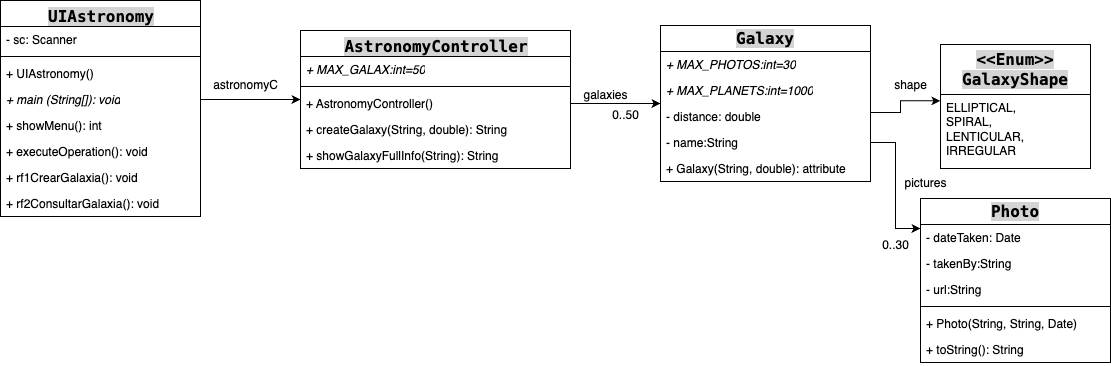

The diagram above was exported from draw.io. Its source (the exported page's mxGraphModel, read from the mxfile embedded in the PNG):
<mxGraphModel dx="1993" dy="1118" grid="1" gridSize="10" guides="1" tooltips="1" connect="1" arrows="1" fold="1" page="1" pageScale="1" pageWidth="850" pageHeight="1100" math="0" shadow="0">
  <root>
    <mxCell id="0" />
    <mxCell id="1" parent="0" />
    <mxCell id="2" value="&lt;div style=&quot;background-color:#ffffff;padding:0px 0px 0px 2px;&quot;&gt;&lt;div style=&quot;font-family: Menlo; font-size: 12pt; white-space: pre;&quot;&gt;&lt;p style=&quot;background-color:#e8f2fe;margin:0;&quot;&gt;&lt;span style=&quot;background-color: rgb(212, 212, 212);&quot;&gt;UIAstronomy&lt;/span&gt;&lt;/p&gt;&lt;/div&gt;&lt;/div&gt;" style="swimlane;fontStyle=1;align=center;verticalAlign=top;childLayout=stackLayout;horizontal=1;startSize=26;horizontalStack=0;resizeParent=1;resizeParentMax=0;resizeLast=0;collapsible=1;marginBottom=0;whiteSpace=wrap;html=1;" vertex="1" parent="1">
      <mxGeometry x="140" y="190" width="200" height="216" as="geometry" />
    </mxCell>
    <mxCell id="3" value="- sc: Scanner" style="text;strokeColor=none;fillColor=none;align=left;verticalAlign=top;spacingLeft=4;spacingRight=4;overflow=hidden;rotatable=0;points=[[0,0.5],[1,0.5]];portConstraint=eastwest;whiteSpace=wrap;html=1;" vertex="1" parent="2">
      <mxGeometry y="26" width="200" height="26" as="geometry" />
    </mxCell>
    <mxCell id="4" value="" style="line;strokeWidth=1;fillColor=none;align=left;verticalAlign=middle;spacingTop=-1;spacingLeft=3;spacingRight=3;rotatable=0;labelPosition=right;points=[];portConstraint=eastwest;strokeColor=inherit;" vertex="1" parent="2">
      <mxGeometry y="52" width="200" height="8" as="geometry" />
    </mxCell>
    <mxCell id="5" value="+ UIAstronomy()" style="text;strokeColor=none;fillColor=none;align=left;verticalAlign=top;spacingLeft=4;spacingRight=4;overflow=hidden;rotatable=0;points=[[0,0.5],[1,0.5]];portConstraint=eastwest;whiteSpace=wrap;html=1;" vertex="1" parent="2">
      <mxGeometry y="60" width="200" height="26" as="geometry" />
    </mxCell>
    <mxCell id="6" value="&lt;i&gt;+ main (String[]): void&lt;/i&gt;" style="text;strokeColor=none;fillColor=none;align=left;verticalAlign=top;spacingLeft=4;spacingRight=4;overflow=hidden;rotatable=0;points=[[0,0.5],[1,0.5]];portConstraint=eastwest;whiteSpace=wrap;html=1;" vertex="1" parent="2">
      <mxGeometry y="86" width="200" height="26" as="geometry" />
    </mxCell>
    <mxCell id="7" value="+ showMenu(): int" style="text;strokeColor=none;fillColor=none;align=left;verticalAlign=top;spacingLeft=4;spacingRight=4;overflow=hidden;rotatable=0;points=[[0,0.5],[1,0.5]];portConstraint=eastwest;whiteSpace=wrap;html=1;" vertex="1" parent="2">
      <mxGeometry y="112" width="200" height="26" as="geometry" />
    </mxCell>
    <mxCell id="8" value="+ executeOperation(): void" style="text;strokeColor=none;fillColor=none;align=left;verticalAlign=top;spacingLeft=4;spacingRight=4;overflow=hidden;rotatable=0;points=[[0,0.5],[1,0.5]];portConstraint=eastwest;whiteSpace=wrap;html=1;" vertex="1" parent="2">
      <mxGeometry y="138" width="200" height="26" as="geometry" />
    </mxCell>
    <mxCell id="9" value="+ rf1CrearGalaxia(): void" style="text;strokeColor=none;fillColor=none;align=left;verticalAlign=top;spacingLeft=4;spacingRight=4;overflow=hidden;rotatable=0;points=[[0,0.5],[1,0.5]];portConstraint=eastwest;whiteSpace=wrap;html=1;" vertex="1" parent="2">
      <mxGeometry y="164" width="200" height="26" as="geometry" />
    </mxCell>
    <mxCell id="10" value="+ rf2ConsultarGalaxia(): void" style="text;strokeColor=none;fillColor=none;align=left;verticalAlign=top;spacingLeft=4;spacingRight=4;overflow=hidden;rotatable=0;points=[[0,0.5],[1,0.5]];portConstraint=eastwest;whiteSpace=wrap;html=1;" vertex="1" parent="2">
      <mxGeometry y="190" width="200" height="26" as="geometry" />
    </mxCell>
    <mxCell id="11" value="&lt;div style=&quot;background-color:#ffffff;padding:0px 0px 0px 2px;&quot;&gt;&lt;div style=&quot;font-family: Menlo; font-size: 12pt; white-space: pre;&quot;&gt;&lt;p style=&quot;background-color:#e8f2fe;margin:0;&quot;&gt;&lt;span style=&quot;background-color: rgb(212, 212, 212);&quot;&gt;AstronomyController&lt;/span&gt;&lt;/p&gt;&lt;/div&gt;&lt;/div&gt;" style="swimlane;fontStyle=1;align=center;verticalAlign=top;childLayout=stackLayout;horizontal=1;startSize=26;horizontalStack=0;resizeParent=1;resizeParentMax=0;resizeLast=0;collapsible=1;marginBottom=0;whiteSpace=wrap;html=1;" vertex="1" parent="1">
      <mxGeometry x="440" y="220" width="270" height="138" as="geometry" />
    </mxCell>
    <mxCell id="12" value="&lt;i&gt;+ MAX_GALAX:int=50&lt;/i&gt;" style="text;strokeColor=none;fillColor=none;align=left;verticalAlign=top;spacingLeft=4;spacingRight=4;overflow=hidden;rotatable=0;points=[[0,0.5],[1,0.5]];portConstraint=eastwest;whiteSpace=wrap;html=1;" vertex="1" parent="11">
      <mxGeometry y="26" width="270" height="26" as="geometry" />
    </mxCell>
    <mxCell id="13" value="" style="line;strokeWidth=1;fillColor=none;align=left;verticalAlign=middle;spacingTop=-1;spacingLeft=3;spacingRight=3;rotatable=0;labelPosition=right;points=[];portConstraint=eastwest;strokeColor=inherit;" vertex="1" parent="11">
      <mxGeometry y="52" width="270" height="8" as="geometry" />
    </mxCell>
    <mxCell id="14" value="+ AstronomyController()" style="text;strokeColor=none;fillColor=none;align=left;verticalAlign=top;spacingLeft=4;spacingRight=4;overflow=hidden;rotatable=0;points=[[0,0.5],[1,0.5]];portConstraint=eastwest;whiteSpace=wrap;html=1;" vertex="1" parent="11">
      <mxGeometry y="60" width="270" height="26" as="geometry" />
    </mxCell>
    <mxCell id="15" value="+ createGalaxy(String, double): String" style="text;strokeColor=none;fillColor=none;align=left;verticalAlign=top;spacingLeft=4;spacingRight=4;overflow=hidden;rotatable=0;points=[[0,0.5],[1,0.5]];portConstraint=eastwest;whiteSpace=wrap;html=1;" vertex="1" parent="11">
      <mxGeometry y="86" width="270" height="26" as="geometry" />
    </mxCell>
    <mxCell id="16" value="+ showGalaxyFullInfo(String): String" style="text;strokeColor=none;fillColor=none;align=left;verticalAlign=top;spacingLeft=4;spacingRight=4;overflow=hidden;rotatable=0;points=[[0,0.5],[1,0.5]];portConstraint=eastwest;whiteSpace=wrap;html=1;" vertex="1" parent="11">
      <mxGeometry y="112" width="270" height="26" as="geometry" />
    </mxCell>
    <mxCell id="17" value="&lt;span style=&quot;font-family: Menlo; font-size: 16px; font-weight: 700; white-space: pre; background-color: rgb(212, 212, 212);&quot;&gt;Galaxy&lt;/span&gt;" style="swimlane;fontStyle=0;childLayout=stackLayout;horizontal=1;startSize=26;fillColor=none;horizontalStack=0;resizeParent=1;resizeParentMax=0;resizeLast=0;collapsible=1;marginBottom=0;whiteSpace=wrap;html=1;" vertex="1" parent="1">
      <mxGeometry x="800" y="215" width="210" height="156" as="geometry" />
    </mxCell>
    <mxCell id="18" value="&lt;i&gt;+ MAX_PHOTOS:int=30&lt;/i&gt;" style="text;strokeColor=none;fillColor=none;align=left;verticalAlign=top;spacingLeft=4;spacingRight=4;overflow=hidden;rotatable=0;points=[[0,0.5],[1,0.5]];portConstraint=eastwest;whiteSpace=wrap;html=1;" vertex="1" parent="17">
      <mxGeometry y="26" width="210" height="26" as="geometry" />
    </mxCell>
    <mxCell id="19" value="&lt;i&gt;+ MAX_PLANETS:int=1000&lt;/i&gt;" style="text;strokeColor=none;fillColor=none;align=left;verticalAlign=top;spacingLeft=4;spacingRight=4;overflow=hidden;rotatable=0;points=[[0,0.5],[1,0.5]];portConstraint=eastwest;whiteSpace=wrap;html=1;" vertex="1" parent="17">
      <mxGeometry y="52" width="210" height="26" as="geometry" />
    </mxCell>
    <mxCell id="20" value="- distance: double" style="text;strokeColor=none;fillColor=none;align=left;verticalAlign=top;spacingLeft=4;spacingRight=4;overflow=hidden;rotatable=0;points=[[0,0.5],[1,0.5]];portConstraint=eastwest;whiteSpace=wrap;html=1;" vertex="1" parent="17">
      <mxGeometry y="78" width="210" height="26" as="geometry" />
    </mxCell>
    <mxCell id="21" value="- name:String" style="text;strokeColor=none;fillColor=none;align=left;verticalAlign=top;spacingLeft=4;spacingRight=4;overflow=hidden;rotatable=0;points=[[0,0.5],[1,0.5]];portConstraint=eastwest;whiteSpace=wrap;html=1;" vertex="1" parent="17">
      <mxGeometry y="104" width="210" height="26" as="geometry" />
    </mxCell>
    <mxCell id="22" value="+ Galaxy(String, double): attribute" style="text;strokeColor=none;fillColor=none;align=left;verticalAlign=top;spacingLeft=4;spacingRight=4;overflow=hidden;rotatable=0;points=[[0,0.5],[1,0.5]];portConstraint=eastwest;whiteSpace=wrap;html=1;" vertex="1" parent="17">
      <mxGeometry y="130" width="210" height="26" as="geometry" />
    </mxCell>
    <mxCell id="23" style="edgeStyle=orthogonalEdgeStyle;rounded=0;orthogonalLoop=1;jettySize=auto;html=1;exitX=1;exitY=0.5;exitDx=0;exitDy=0;entryX=0;entryY=0.5;entryDx=0;entryDy=0;" edge="1" source="6" target="11" parent="1">
      <mxGeometry relative="1" as="geometry" />
    </mxCell>
    <mxCell id="24" value="astronomyC" style="text;html=1;align=center;verticalAlign=middle;resizable=0;points=[];autosize=1;strokeColor=none;fillColor=none;" vertex="1" parent="1">
      <mxGeometry x="340" y="260" width="90" height="30" as="geometry" />
    </mxCell>
    <mxCell id="25" style="edgeStyle=orthogonalEdgeStyle;rounded=0;orthogonalLoop=1;jettySize=auto;html=1;exitX=1;exitY=0.5;exitDx=0;exitDy=0;entryX=0;entryY=0.5;entryDx=0;entryDy=0;" edge="1" source="14" target="17" parent="1">
      <mxGeometry relative="1" as="geometry" />
    </mxCell>
    <mxCell id="26" value="&lt;span style=&quot;font-family: Menlo; font-size: 16px; font-weight: 700; white-space: pre; background-color: rgb(212, 212, 212);&quot;&gt;&amp;lt;&amp;lt;Enum&amp;gt;&amp;gt;&lt;/span&gt;&lt;div&gt;&lt;span style=&quot;font-family: Menlo; font-size: 16px; font-weight: 700; white-space: pre; background-color: rgb(212, 212, 212);&quot;&gt;GalaxyShape&lt;/span&gt;&lt;/div&gt;" style="swimlane;fontStyle=0;childLayout=stackLayout;horizontal=1;startSize=50;fillColor=none;horizontalStack=0;resizeParent=1;resizeParentMax=0;resizeLast=0;collapsible=1;marginBottom=0;whiteSpace=wrap;html=1;" vertex="1" parent="1">
      <mxGeometry x="1080" y="234" width="150" height="124" as="geometry" />
    </mxCell>
    <mxCell id="27" value="&lt;div&gt;ELLIPTICAL,&amp;nbsp;&lt;/div&gt;&lt;div&gt;&lt;span style=&quot;white-space: normal;&quot;&gt;SPIRAL,&amp;nbsp;&lt;/span&gt;&lt;/div&gt;&lt;div&gt;&lt;span style=&quot;background-color: initial;&quot;&gt;LENTICULAR,&amp;nbsp;&lt;/span&gt;&lt;/div&gt;&lt;div&gt;&lt;span style=&quot;background-color: initial;&quot;&gt;IRREGULAR&lt;/span&gt;&lt;/div&gt;" style="text;strokeColor=none;fillColor=none;align=left;verticalAlign=top;spacingLeft=4;spacingRight=4;overflow=hidden;rotatable=0;points=[[0,0.5],[1,0.5]];portConstraint=eastwest;whiteSpace=wrap;html=1;" vertex="1" parent="26">
      <mxGeometry y="50" width="150" height="74" as="geometry" />
    </mxCell>
    <mxCell id="28" style="edgeStyle=orthogonalEdgeStyle;rounded=0;orthogonalLoop=1;jettySize=auto;html=1;exitX=1;exitY=0.5;exitDx=0;exitDy=0;entryX=0;entryY=0.086;entryDx=0;entryDy=0;entryPerimeter=0;" edge="1" source="20" target="27" parent="1">
      <mxGeometry relative="1" as="geometry">
        <mxPoint x="1030" y="288.57" as="sourcePoint" />
        <mxPoint x="1070" y="289" as="targetPoint" />
        <Array as="points">
          <mxPoint x="1040" y="302" />
          <mxPoint x="1040" y="290" />
        </Array>
      </mxGeometry>
    </mxCell>
    <mxCell id="29" value="shape" style="text;html=1;align=center;verticalAlign=middle;resizable=0;points=[];autosize=1;strokeColor=none;fillColor=none;" vertex="1" parent="1">
      <mxGeometry x="1020" y="260" width="60" height="30" as="geometry" />
    </mxCell>
    <mxCell id="30" value="galaxies" style="text;html=1;align=center;verticalAlign=middle;resizable=0;points=[];autosize=1;strokeColor=none;fillColor=none;" vertex="1" parent="1">
      <mxGeometry x="710" y="270" width="70" height="30" as="geometry" />
    </mxCell>
    <mxCell id="31" value="0..50" style="text;html=1;align=center;verticalAlign=middle;resizable=0;points=[];autosize=1;strokeColor=none;fillColor=none;" vertex="1" parent="1">
      <mxGeometry x="740" y="290" width="50" height="30" as="geometry" />
    </mxCell>
    <mxCell id="32" value="&lt;span style=&quot;font-family: Menlo; font-size: 16px; font-weight: 700; white-space: pre; background-color: rgb(212, 212, 212);&quot;&gt;Photo&lt;/span&gt;" style="swimlane;fontStyle=0;childLayout=stackLayout;horizontal=1;startSize=26;fillColor=none;horizontalStack=0;resizeParent=1;resizeParentMax=0;resizeLast=0;collapsible=1;marginBottom=0;whiteSpace=wrap;html=1;" vertex="1" parent="1">
      <mxGeometry x="1060" y="388" width="190" height="164" as="geometry" />
    </mxCell>
    <mxCell id="33" value="- dateTaken: Date" style="text;strokeColor=none;fillColor=none;align=left;verticalAlign=top;spacingLeft=4;spacingRight=4;overflow=hidden;rotatable=0;points=[[0,0.5],[1,0.5]];portConstraint=eastwest;whiteSpace=wrap;html=1;" vertex="1" parent="32">
      <mxGeometry y="26" width="190" height="26" as="geometry" />
    </mxCell>
    <mxCell id="34" value="- takenBy:String" style="text;strokeColor=none;fillColor=none;align=left;verticalAlign=top;spacingLeft=4;spacingRight=4;overflow=hidden;rotatable=0;points=[[0,0.5],[1,0.5]];portConstraint=eastwest;whiteSpace=wrap;html=1;" vertex="1" parent="32">
      <mxGeometry y="52" width="190" height="26" as="geometry" />
    </mxCell>
    <mxCell id="35" value="- url:String" style="text;strokeColor=none;fillColor=none;align=left;verticalAlign=top;spacingLeft=4;spacingRight=4;overflow=hidden;rotatable=0;points=[[0,0.5],[1,0.5]];portConstraint=eastwest;whiteSpace=wrap;html=1;" vertex="1" parent="32">
      <mxGeometry y="78" width="190" height="26" as="geometry" />
    </mxCell>
    <mxCell id="36" value="" style="line;strokeWidth=1;fillColor=none;align=left;verticalAlign=middle;spacingTop=-1;spacingLeft=3;spacingRight=3;rotatable=0;labelPosition=right;points=[];portConstraint=eastwest;strokeColor=inherit;" vertex="1" parent="32">
      <mxGeometry y="104" width="190" height="8" as="geometry" />
    </mxCell>
    <mxCell id="37" value="+ Photo(String, String, Date)" style="text;strokeColor=none;fillColor=none;align=left;verticalAlign=top;spacingLeft=4;spacingRight=4;overflow=hidden;rotatable=0;points=[[0,0.5],[1,0.5]];portConstraint=eastwest;whiteSpace=wrap;html=1;" vertex="1" parent="32">
      <mxGeometry y="112" width="190" height="26" as="geometry" />
    </mxCell>
    <mxCell id="38" value="+ toString(): String" style="text;strokeColor=none;fillColor=none;align=left;verticalAlign=top;spacingLeft=4;spacingRight=4;overflow=hidden;rotatable=0;points=[[0,0.5],[1,0.5]];portConstraint=eastwest;whiteSpace=wrap;html=1;" vertex="1" parent="32">
      <mxGeometry y="138" width="190" height="26" as="geometry" />
    </mxCell>
    <mxCell id="39" style="edgeStyle=orthogonalEdgeStyle;rounded=0;orthogonalLoop=1;jettySize=auto;html=1;exitX=1;exitY=0.5;exitDx=0;exitDy=0;entryX=0;entryY=0.154;entryDx=0;entryDy=0;entryPerimeter=0;" edge="1" source="21" target="33" parent="1">
      <mxGeometry relative="1" as="geometry">
        <mxPoint x="1000" y="332" as="sourcePoint" />
      </mxGeometry>
    </mxCell>
    <mxCell id="40" value="pictures" style="text;html=1;align=center;verticalAlign=middle;resizable=0;points=[];autosize=1;strokeColor=none;fillColor=none;" vertex="1" parent="1">
      <mxGeometry x="1030" y="358" width="70" height="30" as="geometry" />
    </mxCell>
    <mxCell id="41" value="0..30" style="text;html=1;align=center;verticalAlign=middle;resizable=0;points=[];autosize=1;strokeColor=none;fillColor=none;" vertex="1" parent="1">
      <mxGeometry x="1010" y="420" width="50" height="30" as="geometry" />
    </mxCell>
  </root>
</mxGraphModel>